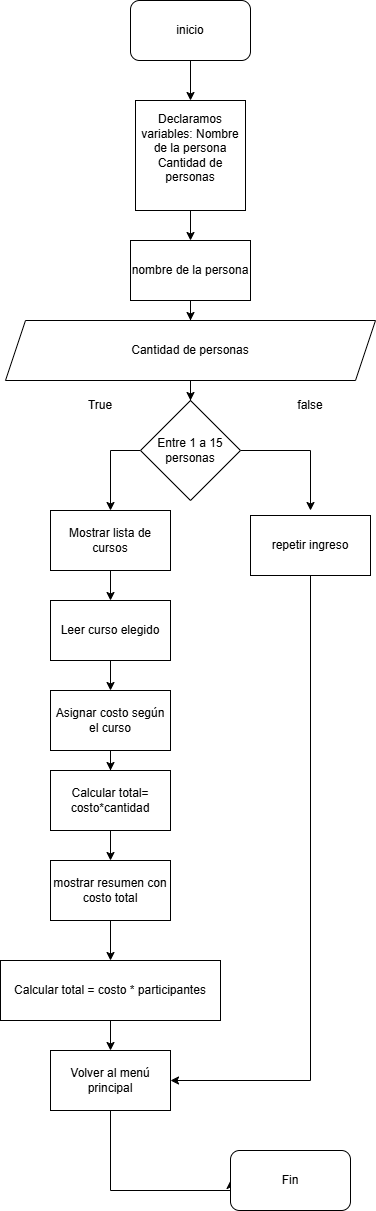

The diagram above was exported from draw.io. Its source (the exported page's mxGraphModel, read from the mxfile embedded in the PNG):
<mxGraphModel dx="1426" dy="777" grid="1" gridSize="10" guides="1" tooltips="1" connect="1" arrows="1" fold="1" page="1" pageScale="1" pageWidth="827" pageHeight="1169" math="0" shadow="0">
  <root>
    <mxCell id="0" />
    <mxCell id="1" parent="0" />
    <mxCell id="It-1HiUaB2iNd5QcEmHB-1" style="edgeStyle=orthogonalEdgeStyle;rounded=0;orthogonalLoop=1;jettySize=auto;html=1;" edge="1" parent="1" source="xJZqUr17jNHU6bV5iqs1-1">
      <mxGeometry relative="1" as="geometry">
        <mxPoint x="400" y="150" as="targetPoint" />
      </mxGeometry>
    </mxCell>
    <mxCell id="xJZqUr17jNHU6bV5iqs1-1" value="inicio" style="rounded=1;whiteSpace=wrap;html=1;" parent="1" vertex="1">
      <mxGeometry x="340" y="50" width="120" height="60" as="geometry" />
    </mxCell>
    <mxCell id="It-1HiUaB2iNd5QcEmHB-41" style="edgeStyle=orthogonalEdgeStyle;rounded=0;orthogonalLoop=1;jettySize=auto;html=1;entryX=0.5;entryY=0;entryDx=0;entryDy=0;" edge="1" parent="1" source="It-1HiUaB2iNd5QcEmHB-2" target="It-1HiUaB2iNd5QcEmHB-39">
      <mxGeometry relative="1" as="geometry" />
    </mxCell>
    <mxCell id="It-1HiUaB2iNd5QcEmHB-2" value="&lt;font style=&quot;vertical-align: inherit;&quot; dir=&quot;auto&quot;&gt;&lt;font style=&quot;vertical-align: inherit;&quot; dir=&quot;auto&quot;&gt;&lt;font style=&quot;vertical-align: inherit;&quot; dir=&quot;auto&quot;&gt;&lt;font style=&quot;vertical-align: inherit;&quot; dir=&quot;auto&quot;&gt;&lt;font style=&quot;vertical-align: inherit;&quot; dir=&quot;auto&quot;&gt;&lt;font style=&quot;vertical-align: inherit;&quot; dir=&quot;auto&quot;&gt;&lt;font style=&quot;vertical-align: inherit;&quot; dir=&quot;auto&quot;&gt;&lt;font style=&quot;vertical-align: inherit;&quot; dir=&quot;auto&quot;&gt;&lt;font style=&quot;vertical-align: inherit;&quot; dir=&quot;auto&quot;&gt;&lt;font style=&quot;vertical-align: inherit;&quot; dir=&quot;auto&quot;&gt;&lt;font style=&quot;vertical-align: inherit;&quot; dir=&quot;auto&quot;&gt;&lt;font style=&quot;vertical-align: inherit;&quot; dir=&quot;auto&quot;&gt;Declaramos variables: Nombre de la persona&lt;/font&gt;&lt;/font&gt;&lt;/font&gt;&lt;/font&gt;&lt;/font&gt;&lt;/font&gt;&lt;/font&gt;&lt;/font&gt;&lt;/font&gt;&lt;/font&gt;&lt;/font&gt;&lt;/font&gt;&lt;div&gt;&lt;font style=&quot;vertical-align: inherit;&quot; dir=&quot;auto&quot;&gt;&lt;font style=&quot;vertical-align: inherit;&quot; dir=&quot;auto&quot;&gt;Cantidad de personas&lt;/font&gt;&lt;/font&gt;&lt;/div&gt;&lt;div&gt;&lt;font style=&quot;vertical-align: inherit;&quot; dir=&quot;auto&quot;&gt;&lt;font style=&quot;vertical-align: inherit;&quot; dir=&quot;auto&quot;&gt;&lt;br&gt;&lt;/font&gt;&lt;/font&gt;&lt;/div&gt;" style="whiteSpace=wrap;html=1;aspect=fixed;" vertex="1" parent="1">
      <mxGeometry x="345" y="150" width="110" height="110" as="geometry" />
    </mxCell>
    <mxCell id="It-1HiUaB2iNd5QcEmHB-3" value="&lt;font style=&quot;vertical-align: inherit;&quot; dir=&quot;auto&quot;&gt;&lt;font style=&quot;vertical-align: inherit;&quot; dir=&quot;auto&quot;&gt;Cantidad de personas&lt;/font&gt;&lt;/font&gt;" style="shape=parallelogram;perimeter=parallelogramPerimeter;whiteSpace=wrap;html=1;fixedSize=1;" vertex="1" parent="1">
      <mxGeometry x="215" y="370" width="370" height="60" as="geometry" />
    </mxCell>
    <mxCell id="It-1HiUaB2iNd5QcEmHB-16" style="edgeStyle=orthogonalEdgeStyle;rounded=0;orthogonalLoop=1;jettySize=auto;html=1;" edge="1" parent="1" source="It-1HiUaB2iNd5QcEmHB-13">
      <mxGeometry relative="1" as="geometry">
        <mxPoint x="320" y="560" as="targetPoint" />
      </mxGeometry>
    </mxCell>
    <mxCell id="It-1HiUaB2iNd5QcEmHB-17" style="edgeStyle=orthogonalEdgeStyle;rounded=0;orthogonalLoop=1;jettySize=auto;html=1;" edge="1" parent="1" source="It-1HiUaB2iNd5QcEmHB-13">
      <mxGeometry relative="1" as="geometry">
        <mxPoint x="520" y="560" as="targetPoint" />
      </mxGeometry>
    </mxCell>
    <mxCell id="It-1HiUaB2iNd5QcEmHB-13" value="&lt;font style=&quot;vertical-align: inherit;&quot; dir=&quot;auto&quot;&gt;&lt;font style=&quot;vertical-align: inherit;&quot; dir=&quot;auto&quot;&gt;Entre 1 a 15 personas&lt;/font&gt;&lt;/font&gt;" style="rhombus;whiteSpace=wrap;html=1;" vertex="1" parent="1">
      <mxGeometry x="350" y="450" width="100" height="100" as="geometry" />
    </mxCell>
    <mxCell id="It-1HiUaB2iNd5QcEmHB-15" style="edgeStyle=orthogonalEdgeStyle;rounded=0;orthogonalLoop=1;jettySize=auto;html=1;entryX=0.5;entryY=0;entryDx=0;entryDy=0;" edge="1" parent="1" source="It-1HiUaB2iNd5QcEmHB-3" target="It-1HiUaB2iNd5QcEmHB-13">
      <mxGeometry relative="1" as="geometry" />
    </mxCell>
    <mxCell id="It-1HiUaB2iNd5QcEmHB-18" value="&lt;font style=&quot;vertical-align: inherit;&quot; dir=&quot;auto&quot;&gt;&lt;font style=&quot;vertical-align: inherit;&quot; dir=&quot;auto&quot;&gt;false&lt;/font&gt;&lt;/font&gt;" style="text;html=1;whiteSpace=wrap;strokeColor=none;fillColor=none;align=center;verticalAlign=middle;rounded=0;" vertex="1" parent="1">
      <mxGeometry x="490" y="440" width="60" height="30" as="geometry" />
    </mxCell>
    <mxCell id="It-1HiUaB2iNd5QcEmHB-19" value="&lt;font style=&quot;vertical-align: inherit;&quot; dir=&quot;auto&quot;&gt;&lt;font style=&quot;vertical-align: inherit;&quot; dir=&quot;auto&quot;&gt;True&lt;/font&gt;&lt;/font&gt;" style="text;html=1;whiteSpace=wrap;strokeColor=none;fillColor=none;align=center;verticalAlign=middle;rounded=0;" vertex="1" parent="1">
      <mxGeometry x="280" y="440" width="60" height="30" as="geometry" />
    </mxCell>
    <mxCell id="It-1HiUaB2iNd5QcEmHB-38" style="edgeStyle=orthogonalEdgeStyle;rounded=0;orthogonalLoop=1;jettySize=auto;html=1;entryX=1;entryY=0.5;entryDx=0;entryDy=0;" edge="1" parent="1" source="It-1HiUaB2iNd5QcEmHB-20" target="It-1HiUaB2iNd5QcEmHB-35">
      <mxGeometry relative="1" as="geometry">
        <Array as="points">
          <mxPoint x="520" y="1130" />
        </Array>
      </mxGeometry>
    </mxCell>
    <mxCell id="It-1HiUaB2iNd5QcEmHB-20" value="&lt;font style=&quot;vertical-align: inherit;&quot; dir=&quot;auto&quot;&gt;&lt;font style=&quot;vertical-align: inherit;&quot; dir=&quot;auto&quot;&gt;repetir ingreso&lt;/font&gt;&lt;/font&gt;" style="rounded=0;whiteSpace=wrap;html=1;" vertex="1" parent="1">
      <mxGeometry x="460" y="565" width="120" height="60" as="geometry" />
    </mxCell>
    <mxCell id="It-1HiUaB2iNd5QcEmHB-22" style="edgeStyle=orthogonalEdgeStyle;rounded=0;orthogonalLoop=1;jettySize=auto;html=1;" edge="1" parent="1" source="It-1HiUaB2iNd5QcEmHB-21">
      <mxGeometry relative="1" as="geometry">
        <mxPoint x="320" y="650" as="targetPoint" />
      </mxGeometry>
    </mxCell>
    <mxCell id="It-1HiUaB2iNd5QcEmHB-21" value="&lt;font style=&quot;vertical-align: inherit;&quot; dir=&quot;auto&quot;&gt;&lt;font style=&quot;vertical-align: inherit;&quot; dir=&quot;auto&quot;&gt;Mostrar lista de cursos&lt;/font&gt;&lt;/font&gt;" style="rounded=0;whiteSpace=wrap;html=1;" vertex="1" parent="1">
      <mxGeometry x="260" y="560" width="120" height="60" as="geometry" />
    </mxCell>
    <mxCell id="It-1HiUaB2iNd5QcEmHB-24" style="edgeStyle=orthogonalEdgeStyle;rounded=0;orthogonalLoop=1;jettySize=auto;html=1;" edge="1" parent="1" source="It-1HiUaB2iNd5QcEmHB-23">
      <mxGeometry relative="1" as="geometry">
        <mxPoint x="320" y="740" as="targetPoint" />
      </mxGeometry>
    </mxCell>
    <mxCell id="It-1HiUaB2iNd5QcEmHB-23" value="&lt;font style=&quot;vertical-align: inherit;&quot; dir=&quot;auto&quot;&gt;&lt;font style=&quot;vertical-align: inherit;&quot; dir=&quot;auto&quot;&gt;Leer curso elegido&lt;/font&gt;&lt;/font&gt;" style="rounded=0;whiteSpace=wrap;html=1;" vertex="1" parent="1">
      <mxGeometry x="260" y="650" width="120" height="60" as="geometry" />
    </mxCell>
    <mxCell id="It-1HiUaB2iNd5QcEmHB-27" style="edgeStyle=orthogonalEdgeStyle;rounded=0;orthogonalLoop=1;jettySize=auto;html=1;" edge="1" parent="1" source="It-1HiUaB2iNd5QcEmHB-25" target="It-1HiUaB2iNd5QcEmHB-26">
      <mxGeometry relative="1" as="geometry" />
    </mxCell>
    <mxCell id="It-1HiUaB2iNd5QcEmHB-25" value="&lt;font style=&quot;vertical-align: inherit;&quot; dir=&quot;auto&quot;&gt;&lt;font style=&quot;vertical-align: inherit;&quot; dir=&quot;auto&quot;&gt;Asignar costo según el curso&lt;/font&gt;&lt;/font&gt;" style="rounded=0;whiteSpace=wrap;html=1;" vertex="1" parent="1">
      <mxGeometry x="260" y="740" width="120" height="60" as="geometry" />
    </mxCell>
    <mxCell id="It-1HiUaB2iNd5QcEmHB-28" style="edgeStyle=orthogonalEdgeStyle;rounded=0;orthogonalLoop=1;jettySize=auto;html=1;" edge="1" parent="1" source="It-1HiUaB2iNd5QcEmHB-26">
      <mxGeometry relative="1" as="geometry">
        <mxPoint x="320" y="910" as="targetPoint" />
      </mxGeometry>
    </mxCell>
    <mxCell id="It-1HiUaB2iNd5QcEmHB-26" value="&lt;font style=&quot;vertical-align: inherit;&quot; dir=&quot;auto&quot;&gt;&lt;font style=&quot;vertical-align: inherit;&quot; dir=&quot;auto&quot;&gt;Calcular total= costo*cantidad&lt;/font&gt;&lt;/font&gt;" style="rounded=0;whiteSpace=wrap;html=1;" vertex="1" parent="1">
      <mxGeometry x="260" y="820" width="120" height="60" as="geometry" />
    </mxCell>
    <mxCell id="It-1HiUaB2iNd5QcEmHB-45" value="" style="edgeStyle=orthogonalEdgeStyle;rounded=0;orthogonalLoop=1;jettySize=auto;html=1;" edge="1" parent="1" source="It-1HiUaB2iNd5QcEmHB-29" target="It-1HiUaB2iNd5QcEmHB-33">
      <mxGeometry relative="1" as="geometry" />
    </mxCell>
    <mxCell id="It-1HiUaB2iNd5QcEmHB-29" value="&lt;font style=&quot;vertical-align: inherit;&quot; dir=&quot;auto&quot;&gt;&lt;font style=&quot;vertical-align: inherit;&quot; dir=&quot;auto&quot;&gt;mostrar resumen con costo total&lt;/font&gt;&lt;/font&gt;" style="rounded=0;whiteSpace=wrap;html=1;" vertex="1" parent="1">
      <mxGeometry x="260" y="910" width="120" height="60" as="geometry" />
    </mxCell>
    <mxCell id="It-1HiUaB2iNd5QcEmHB-32" style="edgeStyle=orthogonalEdgeStyle;rounded=0;orthogonalLoop=1;jettySize=auto;html=1;entryX=0.5;entryY=0;entryDx=0;entryDy=0;" edge="1" parent="1" target="It-1HiUaB2iNd5QcEmHB-35">
      <mxGeometry relative="1" as="geometry">
        <mxPoint x="320" y="1090" as="targetPoint" />
        <mxPoint x="320" y="1060" as="sourcePoint" />
      </mxGeometry>
    </mxCell>
    <mxCell id="It-1HiUaB2iNd5QcEmHB-33" value="&lt;font style=&quot;vertical-align: inherit;&quot; dir=&quot;auto&quot;&gt;&lt;font style=&quot;vertical-align: inherit;&quot; dir=&quot;auto&quot;&gt;Calcular total = costo * participantes&lt;/font&gt;&lt;/font&gt;" style="rounded=0;whiteSpace=wrap;html=1;" vertex="1" parent="1">
      <mxGeometry x="210" y="1010" width="220" height="60" as="geometry" />
    </mxCell>
    <mxCell id="It-1HiUaB2iNd5QcEmHB-36" style="edgeStyle=orthogonalEdgeStyle;rounded=0;orthogonalLoop=1;jettySize=auto;html=1;entryX=0;entryY=0.5;entryDx=0;entryDy=0;" edge="1" parent="1" source="It-1HiUaB2iNd5QcEmHB-35" target="It-1HiUaB2iNd5QcEmHB-37">
      <mxGeometry relative="1" as="geometry">
        <mxPoint x="440" y="1280" as="targetPoint" />
        <Array as="points">
          <mxPoint x="320" y="1240" />
        </Array>
      </mxGeometry>
    </mxCell>
    <mxCell id="It-1HiUaB2iNd5QcEmHB-35" value="&lt;font style=&quot;vertical-align: inherit;&quot; dir=&quot;auto&quot;&gt;&lt;font style=&quot;vertical-align: inherit;&quot; dir=&quot;auto&quot;&gt;Volver al menú principal&lt;/font&gt;&lt;/font&gt;" style="rounded=0;whiteSpace=wrap;html=1;" vertex="1" parent="1">
      <mxGeometry x="260" y="1100" width="120" height="60" as="geometry" />
    </mxCell>
    <mxCell id="It-1HiUaB2iNd5QcEmHB-37" value="&lt;font style=&quot;vertical-align: inherit;&quot; dir=&quot;auto&quot;&gt;&lt;font style=&quot;vertical-align: inherit;&quot; dir=&quot;auto&quot;&gt;Fin&lt;/font&gt;&lt;/font&gt;" style="rounded=1;whiteSpace=wrap;html=1;" vertex="1" parent="1">
      <mxGeometry x="440" y="1200" width="120" height="60" as="geometry" />
    </mxCell>
    <mxCell id="It-1HiUaB2iNd5QcEmHB-42" style="edgeStyle=orthogonalEdgeStyle;rounded=0;orthogonalLoop=1;jettySize=auto;html=1;" edge="1" parent="1" source="It-1HiUaB2iNd5QcEmHB-39" target="It-1HiUaB2iNd5QcEmHB-3">
      <mxGeometry relative="1" as="geometry" />
    </mxCell>
    <mxCell id="It-1HiUaB2iNd5QcEmHB-39" value="&lt;font style=&quot;vertical-align: inherit;&quot; dir=&quot;auto&quot;&gt;&lt;font style=&quot;vertical-align: inherit;&quot; dir=&quot;auto&quot;&gt;nombre de la persona&lt;/font&gt;&lt;/font&gt;" style="rounded=0;whiteSpace=wrap;html=1;" vertex="1" parent="1">
      <mxGeometry x="340" y="290" width="120" height="60" as="geometry" />
    </mxCell>
  </root>
</mxGraphModel>